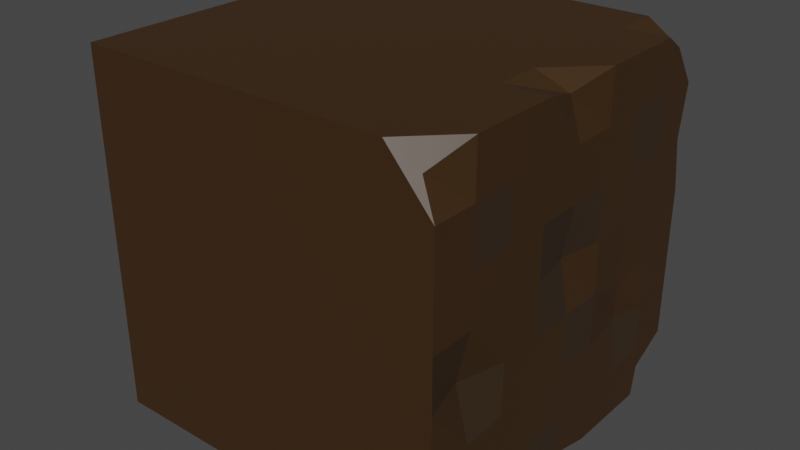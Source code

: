 # Source: DIRT.blend  (saved by Blender 3.6.13; exported with 4.5.12 LTS)
import bpy
from mathutils import Matrix  # noqa: F401  (used for matrix-valued properties, if any)

bpy.ops.wm.read_factory_settings(use_empty=True)
scene = bpy.context.scene
scene.name = 'Scene'

# ---- collections
col_collection = bpy.data.collections.new('Collection'); scene.collection.children.link(col_collection)

# ---- materials (node trees are filled in below, after node groups)
mat_material = bpy.data.materials.new('Material')
mat_material.alpha_threshold = 0.0
mat_material.use_transparent_shadow = False
mat_material.roughness = 0.5
mat_material.line_color = (0.0, 0.0, 0.0, 1.0)
mat_rock = bpy.data.materials.new('rock')
mat_rock.use_transparent_shadow = False

# ---- material node trees
mat_material.use_nodes = True; mat_material.node_tree.nodes.clear()
_N = mat_material.node_tree.nodes; _L = mat_material.node_tree.links
n0 = _N.new('ShaderNodeOutputMaterial'); n0.name = 'Material Output'; n0.location = (300, 300)
n1 = _N.new('ShaderNodeBsdfPrincipled'); n1.name = 'Principled BSDF'; n1.location = (10, 300)
n1.distribution = 'GGX'
n1.subsurface_method = 'RANDOM_WALK_SKIN'
n1.inputs[0].default_value = (0.04693, 0.0221, 0.006024, 1.0)
n1.inputs[3].default_value = 1.45
n1.inputs[27].default_value = (0.0, 0.0, 0.0, 1.0)
n1.inputs[28].default_value = 1.0
_L.new(n1.outputs[0], n0.inputs[0])
n0.is_active_output = True
mat_rock.use_nodes = True; mat_rock.node_tree.nodes.clear()
_N = mat_rock.node_tree.nodes; _L = mat_rock.node_tree.links
n0 = _N.new('ShaderNodeBsdfPrincipled'); n0.name = 'Principled BSDF'; n0.location = (10, 300)
n0.distribution = 'GGX'
n0.subsurface_method = 'RANDOM_WALK_SKIN'
n0.inputs[0].default_value = (0.03962, 0.02337, 0.0111, 1.0)
n0.inputs[3].default_value = 1.45
n0.inputs[27].default_value = (0.0, 0.0, 0.0, 1.0)
n0.inputs[28].default_value = 1.0
n1 = _N.new('ShaderNodeOutputMaterial'); n1.name = 'Material Output'; n1.location = (300, 300)
_L.new(n0.outputs[0], n1.inputs[0])
n1.is_active_output = True

# ---- world
world_world = bpy.data.worlds.new('World'); scene.world = world_world
world_world.use_nodes = True; world_world.node_tree.nodes.clear()
_N = world_world.node_tree.nodes; _L = world_world.node_tree.links
n0 = _N.new('ShaderNodeOutputWorld'); n0.name = 'World Output'; n0.location = (300, 300)
n1 = _N.new('ShaderNodeBackground'); n1.name = 'Background'; n1.location = (10, 300)
n1.inputs[0].default_value = (0.05088, 0.05088, 0.05088, 1.0)
_L.new(n1.outputs[0], n0.inputs[0])
n0.is_active_output = True
world_world.color = (0.05088, 0.05088, 0.05088)
world_world.use_sun_shadow = False
world_world.sun_shadow_jitter_overblur = 0.0

# ---- meshes
me_cube = bpy.data.meshes.new('Cube')
me_cube.from_pydata([(1.003, 0.8449, 0.9323), (1.0, 0.7795, -0.8311), (0.902, -0.9527, 0.8807), (0.8906, -0.9211, -0.9026), (-1.0, 1.0, 1.0), (-1.0, 1.0, -1.0), (-1.0, -1.0, 1.0), (-1.0, -1.0, -1.0), (1.0, 1.0, 0.7143), (1.0, 0.9522, 0.4286), (1.0, 1.0, 0.1429), (1.0, 1.0, -0.1429), (1.0, 1.0, -0.4286), (1.0, 1.0, -0.7143), (-1.0, -1.0, -0.7143), (-1.0, -1.0, -0.4286), (-1.0, -1.0, -0.1429), (-1.0, -1.0, 0.1429), (-1.0, -1.0, 0.4286), (-1.0, -1.0, 0.7143), (1.0, -1.0, 0.7143), (1.0, -1.0, 0.4286), (1.0, -1.0, 0.1429), (1.0, -1.0, -0.1429), (1.0, -1.0, -0.4286), (1.0, -1.0, -0.7143), (-1.0, 1.0, 0.7143), (-1.0, 1.0, 0.4286), (-1.0, 1.0, 0.1429), (-1.0, 1.0, -0.1429), (-1.0, 1.0, -0.4286), (-1.0, 1.0, -0.7143), (-1.0, 0.75, -1.0), (-1.0, 0.5, -1.0), (-1.0, 0.25, -1.0), (-1.0, 0.0, -1.0), (-1.0, -0.25, -1.0), (-1.0, -0.5, -1.0), (-1.0, -0.75, -1.0), (1.0, 0.75, 1.0), (1.0, 0.5, 1.0), (1.0, 0.25, 1.0), (0.9357, 0.0, 0.9268), (1.0, -0.25, 1.0), (1.0, -0.5, 1.0), (1.0, -0.75, 1.0), (-1.0, -0.75, 1.0), (-1.0, -0.5, 1.0), (-1.0, -0.25, 1.0), (-1.0, 0.0, 1.0), (-1.0, 0.25, 1.0), (-1.0, 0.5, 1.0), (-1.0, 0.75, 1.0), (1.0, -0.75, -1.0), (1.0, -0.5, -1.0), (1.0, -0.25, -1.0), (1.0, 0.0, -0.9412), (1.0, 0.25, -1.0), (1.0, 0.5, -1.0), (1.0, 0.75, -1.0), (1.0, 0.75, -0.7143), (1.0, 0.5, -0.7143), (1.0, 0.25, -0.7143), (1.0, 0.0, -0.7143), (1.0, -0.25, -0.7143), (1.0, -0.5, -0.7143), (1.0, -0.75, -0.7143), (1.0, 0.75, -0.4286), (0.9633, 0.5316, -0.4286), (1.0, 0.25, -0.4286), (1.0, 0.0, -0.4286), (1.0, -0.25, -0.4286), (1.0, -0.5, -0.4286), (1.0, -0.75, -0.4286), (1.0, 0.75, -0.1429), (0.9827, 0.5, -0.2177), (1.0, 0.25, -0.1429), (1.0, 0.0, -0.1429), (1.0, -0.25, -0.1429), (1.0, -0.5, -0.1429), (0.9298, -0.75, -0.1429), (1.0, 0.75, 0.1429), (1.0, 0.5, 0.1429), (1.0, 0.25, 0.1429), (0.9494, 0.0, 0.1429), (1.0, -0.25, 0.1429), (1.0, -0.5, 0.1429), (1.0, -0.75, 0.1429), (1.0, 0.75, 0.4286), (1.0, 0.5, 0.4286), (1.0, 0.25, 0.4286), (1.0, 0.0, 0.4286), (1.0, -0.25, 0.4286), (1.0, -0.5, 0.4286), (1.0, -0.75, 0.4286), (1.0, 0.75, 0.7143), (1.0, 0.5, 0.7143), (1.0, 0.25, 0.7143), (1.0, 0.0, 0.7143), (1.0, -0.25, 0.7143), (1.0, -0.5, 0.7143), (1.0, -0.75, 0.7143), (-1.0, -0.75, -0.7143), (-1.0, -0.5, -0.7143), (-1.0, -0.25, -0.7143), (-1.0, 0.0, -0.7143), (-1.0, 0.25, -0.7143), (-1.0, 0.5, -0.7143), (-1.0, 0.75, -0.7143), (-1.0, -0.75, -0.4286), (-1.0, -0.5, -0.4286), (-1.0, -0.25, -0.4286), (-1.0, 0.0, -0.4286), (-1.0, 0.25, -0.4286), (-1.0, 0.5, -0.4286), (-1.0, 0.75, -0.4286), (-1.0, -0.75, -0.1429), (-1.0, -0.5, -0.1429), (-1.0, -0.25, -0.1429), (-1.0, 0.0, -0.1429), (-1.0, 0.25, -0.1429), (-1.0, 0.5, -0.1429), (-1.0, 0.75, -0.1429), (-1.0, -0.75, 0.1429), (-1.0, -0.5, 0.1429), (-1.0, -0.25, 0.1429), (-1.0, 0.0, 0.1429), (-1.0, 0.25, 0.1429), (-1.0, 0.5, 0.1429), (-1.0, 0.75, 0.1429), (-1.0, -0.75, 0.4286), (-1.0, -0.5, 0.4286), (-1.0, -0.25, 0.4286), (-1.0, 0.0, 0.4286), (-1.0, 0.25, 0.4286), (-1.0, 0.5, 0.4286), (-1.0, 0.75, 0.4286), (-1.0, -0.75, 0.7143), (-1.0, -0.5, 0.7143), (-1.0, -0.25, 0.7143), (-1.0, 0.0, 0.7143), (-1.0, 0.25, 0.7143), (-1.0, 0.5, 0.7143), (-1.0, 0.75, 0.7143), (0.75, 1.0, -1.0), (0.5, 1.0, -1.0), (0.25, 1.0, -1.0), (0.0, 1.0, -1.0), (-0.25, 1.0, -1.0), (-0.5, 1.0, -1.0), (-0.75, 1.0, -1.0), (0.75, -1.0, 1.0), (0.5, -1.0, 1.0), (0.25, -1.0, 1.0), (0.0, -1.0, 1.0), (-0.25, -1.0, 1.0), (-0.5, -1.0, 1.0), (-0.75, -1.0, 1.0), (-0.75, -1.0, -1.0), (-0.5, -1.0, -1.0), (-0.25, -1.0, -1.0), (0.0, -1.0, -1.0), (0.25, -1.0, -1.0), (0.5, -1.0, -1.0), (0.75, -1.0, -1.0), (-0.75, 1.0, 1.0), (-0.5, 1.0, 1.0), (-0.25, 1.0, 1.0), (0.0, 1.0, 1.0), (0.25, 1.0, 1.0), (0.5, 1.0, 1.0), (0.75, 1.0, 1.0), (-0.75, 1.0, -0.7143), (-0.5, 1.0, -0.7143), (-0.25, 1.0, -0.7143), (0.0, 1.0, -0.7143), (0.25, 1.0, -0.7143), (0.5, 1.0, -0.7143), (0.75, 1.0, -0.7143), (-0.75, 1.0, -0.4286), (-0.5, 1.0, -0.4286), (-0.25, 1.0, -0.4286), (0.0, 1.0, -0.4286), (0.25, 1.0, -0.4286), (0.5, 1.0, -0.4286), (0.75, 1.0, -0.4286), (-0.75, 1.0, -0.1429), (-0.5, 1.0, -0.1429), (-0.25, 1.0, -0.1429), (0.0, 1.0, -0.1429), (0.25, 1.0, -0.1429), (0.5, 1.0, -0.1429), (0.75, 1.0, -0.1429), (-0.75, 1.0, 0.1429), (-0.5, 1.0, 0.1429), (-0.25, 1.0, 0.1429), (0.0, 1.0, 0.1429), (0.25, 1.0, 0.1429), (0.5, 1.0, 0.1429), (0.75, 1.0, 0.1429), (-0.75, 1.0, 0.4286), (-0.5, 1.0, 0.4286), (-0.25, 1.0, 0.4286), (0.0, 1.0, 0.4286), (0.25, 1.0, 0.4286), (0.5, 1.0, 0.4286), (0.75, 1.0, 0.4286), (-0.75, 1.0, 0.7143), (-0.5, 1.0, 0.7143), (-0.25, 1.0, 0.7143), (0.0, 1.0, 0.7143), (0.25, 1.0, 0.7143), (0.5, 1.0, 0.7143), (0.75, 1.0, 0.7143), (0.75, -1.0, -0.7143), (0.5, -1.0, -0.7143), (0.25, -1.0, -0.7143), (0.0, -1.0, -0.7143), (-0.25, -1.0, -0.7143), (-0.5, -1.0, -0.7143), (-0.75, -1.0, -0.7143), (0.75, -1.0, -0.4286), (0.5, -1.0, -0.4286), (0.25, -1.0, -0.4286), (0.0, -1.0, -0.4286), (-0.25, -1.0, -0.4286), (-0.5, -1.0, -0.4286), (-0.75, -1.0, -0.4286), (0.75, -1.0, -0.1429), (0.5, -1.0, -0.1429), (0.25, -1.0, -0.1429), (0.0, -1.0, -0.1429), (-0.25, -1.0, -0.1429), (-0.5, -1.0, -0.1429), (-0.75, -1.0, -0.1429), (0.75, -1.0, 0.1429), (0.5, -1.0, 0.1429), (0.25, -1.0, 0.1429), (0.0, -1.0, 0.1429), (-0.25, -1.0, 0.1429), (-0.5, -1.0, 0.1429), (-0.75, -1.0, 0.1429), (0.75, -1.0, 0.4286), (0.5, -1.0, 0.4286), (0.25, -1.0, 0.4286), (0.0, -1.0, 0.4286), (-0.25, -1.0, 0.4286), (-0.5, -1.0, 0.4286), (-0.75, -1.0, 0.4286), (0.75, -1.0, 0.7143), (0.5, -1.0, 0.7143), (0.25, -1.0, 0.7143), (0.0, -1.0, 0.7143), (-0.25, -1.0, 0.7143), (-0.5, -1.0, 0.7143), (-0.75, -1.0, 0.7143), (0.75, 0.75, -1.0), (0.5, 0.75, -1.0), (0.25, 0.75, -1.0), (0.0, 0.75, -1.0), (-0.25, 0.75, -1.0), (-0.5, 0.75, -1.0), (-0.75, 0.75, -1.0), (0.75, 0.5, -1.0), (0.5, 0.5, -1.0), (0.25, 0.5, -1.0), (0.0, 0.5, -1.0), (-0.25, 0.5, -1.0), (-0.5, 0.5, -1.0), (-0.75, 0.5, -1.0), (0.75, 0.25, -1.0), (0.5, 0.25, -1.0), (0.25, 0.25, -1.0), (0.0, 0.25, -1.0), (-0.25, 0.25, -1.0), (-0.5, 0.25, -1.0), (-0.75, 0.25, -1.0), (0.75, 0.0, -1.0), (0.5, 0.0, -1.0), (0.25, 0.0, -1.0), (0.0, 0.0, -1.0), (-0.25, 0.0, -1.0), (-0.5, 0.0, -1.0), (-0.75, 0.0, -1.0), (0.75, -0.25, -1.0), (0.5, -0.25, -1.0), (0.25, -0.25, -1.0), (0.0, -0.25, -1.0), (-0.25, -0.25, -1.0), (-0.5, -0.25, -1.0), (-0.75, -0.25, -1.0), (0.75, -0.5, -1.0), (0.5, -0.5, -1.0), (0.25, -0.5, -1.0), (0.0, -0.5, -1.0), (-0.25, -0.5, -1.0), (-0.5, -0.5, -1.0), (-0.75, -0.5, -1.0), (0.75, -0.75, -1.0), (0.5, -0.75, -1.0), (0.25, -0.75, -1.0), (0.0, -0.75, -1.0), (-0.25, -0.75, -1.0), (-0.5, -0.75, -1.0), (-0.75, -0.75, -1.0), (-0.75, 0.75, 1.0), (-0.5, 0.75, 1.0), (-0.25, 0.75, 1.0), (0.0, 0.75, 1.0), (0.25, 0.75, 1.0), (0.5, 0.75, 1.0), (0.75, 0.75, 1.0), (-0.75, 0.5, 1.0), (-0.5, 0.5, 1.0), (-0.25, 0.5, 1.0), (0.0, 0.5, 1.0), (0.25, 0.5, 1.0), (0.5, 0.5, 1.0), (0.75, 0.5, 1.0), (-0.75, 0.25, 1.0), (-0.5, 0.25, 1.0), (-0.25, 0.25, 1.0), (0.0, 0.25, 1.0), (0.25, 0.25, 1.0), (0.5, 0.25, 1.0), (0.75, 0.25, 1.0), (-0.75, 0.0, 1.0), (-0.5, 0.0, 1.0), (-0.25, 0.0, 1.0), (0.0, 0.0, 1.0), (0.25, 0.0, 1.0), (0.5, 0.0, 1.0), (0.75, 0.0, 1.0), (-0.75, -0.25, 1.0), (-0.5, -0.25, 1.0), (-0.25, -0.25, 1.0), (0.0, -0.25, 1.0), (0.25, -0.25, 1.0), (0.5, -0.25, 1.0), (0.75, -0.25, 1.0), (-0.75, -0.5, 1.0), (-0.5, -0.5, 1.0), (-0.25, -0.5, 1.0), (0.0, -0.5, 1.0), (0.25, -0.5, 1.0), (0.5, -0.5, 1.0), (0.75, -0.5, 1.0), (-0.75, -0.75, 1.0), (-0.5, -0.75, 1.0), (-0.25, -0.75, 1.0), (0.0, -0.75, 1.0), (0.25, -0.75, 1.0), (0.5, -0.75, 1.0), (0.75, -0.75, 1.0)], [], [(347, 46, 6, 157), (255, 157, 6, 19), (143, 52, 4, 26), (298, 53, 3, 164), (101, 45, 2, 20), (213, 171, 0, 8), (144, 178, 13, 1), (178, 185, 12, 13), (185, 192, 11, 12), (192, 199, 10, 11), (199, 206, 9, 10), (206, 213, 8, 9), (53, 66, 25, 3), (66, 73, 24, 25), (73, 80, 23, 24), (80, 87, 22, 23), (87, 94, 21, 22), (94, 101, 20, 21), (32, 108, 31, 5), (108, 115, 30, 31), (115, 122, 29, 30), (122, 129, 28, 29), (129, 136, 27, 28), (136, 143, 26, 27), (158, 220, 14, 7), (220, 227, 15, 14), (227, 234, 16, 15), (234, 241, 17, 16), (241, 248, 18, 17), (248, 255, 19, 18), (18, 19, 137, 130), (130, 137, 138, 131), (131, 138, 139, 132), (132, 139, 140, 133), (133, 140, 141, 134), (134, 141, 142, 135), (135, 142, 143, 136), (17, 18, 130, 123), (123, 130, 131, 124), (124, 131, 132, 125), (125, 132, 133, 126), (126, 133, 134, 127), (127, 134, 135, 128), (128, 135, 136, 129), (16, 17, 123, 116), (116, 123, 124, 117), (117, 124, 125, 118), (118, 125, 126, 119), (119, 126, 127, 120), (120, 127, 128, 121), (121, 128, 129, 122), (15, 16, 116, 109), (109, 116, 117, 110), (110, 117, 118, 111), (111, 118, 119, 112), (112, 119, 120, 113), (113, 120, 121, 114), (114, 121, 122, 115), (14, 15, 109, 102), (102, 109, 110, 103), (103, 110, 111, 104), (104, 111, 112, 105), (105, 112, 113, 106), (106, 113, 114, 107), (107, 114, 115, 108), (7, 14, 102, 38), (38, 102, 103, 37), (37, 103, 104, 36), (36, 104, 105, 35), (35, 105, 106, 34), (34, 106, 107, 33), (33, 107, 108, 32), (9, 8, 95, 88), (88, 95, 96, 89), (89, 96, 97, 90), (90, 97, 98, 91), (91, 98, 99, 92), (92, 99, 100, 93), (93, 100, 101, 94), (10, 9, 88, 81), (81, 88, 89, 82), (82, 89, 90, 83), (83, 90, 91, 84), (84, 91, 92, 85), (85, 92, 93, 86), (86, 93, 94, 87), (11, 10, 81, 74), (74, 81, 82, 75), (75, 82, 83, 76), (76, 83, 84, 77), (77, 84, 85, 78), (78, 85, 86, 79), (79, 86, 87, 80), (12, 11, 74, 67), (67, 74, 75, 68), (68, 75, 76, 69), (69, 76, 77, 70), (70, 77, 78, 71), (71, 78, 79, 72), (72, 79, 80, 73), (13, 12, 67, 60), (60, 67, 68, 61), (61, 68, 69, 62), (62, 69, 70, 63), (63, 70, 71, 64), (64, 71, 72, 65), (65, 72, 73, 66), (1, 13, 60, 59), (59, 60, 61, 58), (58, 61, 62, 57), (57, 62, 63, 56), (56, 63, 64, 55), (55, 64, 65, 54), (54, 65, 66, 53), (8, 0, 39, 95), (95, 39, 40, 96), (96, 40, 41, 97), (97, 41, 42, 98), (98, 42, 43, 99), (99, 43, 44, 100), (100, 44, 45, 101), (144, 1, 59, 256), (256, 59, 58, 263), (263, 58, 57, 270), (270, 57, 56, 277), (277, 56, 55, 284), (284, 55, 54, 291), (291, 54, 53, 298), (19, 6, 46, 137), (137, 46, 47, 138), (138, 47, 48, 139), (139, 48, 49, 140), (140, 49, 50, 141), (141, 50, 51, 142), (142, 51, 52, 143), (165, 4, 52, 305), (305, 52, 51, 312), (312, 51, 50, 319), (319, 50, 49, 326), (326, 49, 48, 333), (333, 48, 47, 340), (340, 47, 46, 347), (44, 346, 353, 45), (346, 345, 352, 353), (345, 344, 351, 352), (344, 343, 350, 351), (343, 342, 349, 350), (342, 341, 348, 349), (341, 340, 347, 348), (43, 339, 346, 44), (339, 338, 345, 346), (338, 337, 344, 345), (337, 336, 343, 344), (336, 335, 342, 343), (335, 334, 341, 342), (334, 333, 340, 341), (42, 332, 339, 43), (332, 331, 338, 339), (331, 330, 337, 338), (330, 329, 336, 337), (329, 328, 335, 336), (328, 327, 334, 335), (327, 326, 333, 334), (41, 325, 332, 42), (325, 324, 331, 332), (324, 323, 330, 331), (323, 322, 329, 330), (322, 321, 328, 329), (321, 320, 327, 328), (320, 319, 326, 327), (40, 318, 325, 41), (318, 317, 324, 325), (317, 316, 323, 324), (316, 315, 322, 323), (315, 314, 321, 322), (314, 313, 320, 321), (313, 312, 319, 320), (39, 311, 318, 40), (311, 310, 317, 318), (310, 309, 316, 317), (309, 308, 315, 316), (308, 307, 314, 315), (307, 306, 313, 314), (306, 305, 312, 313), (0, 171, 311, 39), (171, 170, 310, 311), (170, 169, 309, 310), (169, 168, 308, 309), (168, 167, 307, 308), (167, 166, 306, 307), (166, 165, 305, 306), (37, 297, 304, 38), (297, 296, 303, 304), (296, 295, 302, 303), (295, 294, 301, 302), (294, 293, 300, 301), (293, 292, 299, 300), (292, 291, 298, 299), (36, 290, 297, 37), (290, 289, 296, 297), (289, 288, 295, 296), (288, 287, 294, 295), (287, 286, 293, 294), (286, 285, 292, 293), (285, 284, 291, 292), (35, 283, 290, 36), (283, 282, 289, 290), (282, 281, 288, 289), (281, 280, 287, 288), (280, 279, 286, 287), (279, 278, 285, 286), (278, 277, 284, 285), (34, 276, 283, 35), (276, 275, 282, 283), (275, 274, 281, 282), (274, 273, 280, 281), (273, 272, 279, 280), (272, 271, 278, 279), (271, 270, 277, 278), (33, 269, 276, 34), (269, 268, 275, 276), (268, 267, 274, 275), (267, 266, 273, 274), (266, 265, 272, 273), (265, 264, 271, 272), (264, 263, 270, 271), (32, 262, 269, 33), (262, 261, 268, 269), (261, 260, 267, 268), (260, 259, 266, 267), (259, 258, 265, 266), (258, 257, 264, 265), (257, 256, 263, 264), (5, 150, 262, 32), (150, 149, 261, 262), (149, 148, 260, 261), (148, 147, 259, 260), (147, 146, 258, 259), (146, 145, 257, 258), (145, 144, 256, 257), (21, 20, 249, 242), (242, 249, 250, 243), (243, 250, 251, 244), (244, 251, 252, 245), (245, 252, 253, 246), (246, 253, 254, 247), (247, 254, 255, 248), (22, 21, 242, 235), (235, 242, 243, 236), (236, 243, 244, 237), (237, 244, 245, 238), (238, 245, 246, 239), (239, 246, 247, 240), (240, 247, 248, 241), (23, 22, 235, 228), (228, 235, 236, 229), (229, 236, 237, 230), (230, 237, 238, 231), (231, 238, 239, 232), (232, 239, 240, 233), (233, 240, 241, 234), (24, 23, 228, 221), (221, 228, 229, 222), (222, 229, 230, 223), (223, 230, 231, 224), (224, 231, 232, 225), (225, 232, 233, 226), (226, 233, 234, 227), (25, 24, 221, 214), (214, 221, 222, 215), (215, 222, 223, 216), (216, 223, 224, 217), (217, 224, 225, 218), (218, 225, 226, 219), (219, 226, 227, 220), (3, 25, 214, 164), (164, 214, 215, 163), (163, 215, 216, 162), (162, 216, 217, 161), (161, 217, 218, 160), (160, 218, 219, 159), (159, 219, 220, 158), (27, 26, 207, 200), (200, 207, 208, 201), (201, 208, 209, 202), (202, 209, 210, 203), (203, 210, 211, 204), (204, 211, 212, 205), (205, 212, 213, 206), (28, 27, 200, 193), (193, 200, 201, 194), (194, 201, 202, 195), (195, 202, 203, 196), (196, 203, 204, 197), (197, 204, 205, 198), (198, 205, 206, 199), (29, 28, 193, 186), (186, 193, 194, 187), (187, 194, 195, 188), (188, 195, 196, 189), (189, 196, 197, 190), (190, 197, 198, 191), (191, 198, 199, 192), (30, 29, 186, 179), (179, 186, 187, 180), (180, 187, 188, 181), (181, 188, 189, 182), (182, 189, 190, 183), (183, 190, 191, 184), (184, 191, 192, 185), (31, 30, 179, 172), (172, 179, 180, 173), (173, 180, 181, 174), (174, 181, 182, 175), (175, 182, 183, 176), (176, 183, 184, 177), (177, 184, 185, 178), (5, 31, 172, 150), (150, 172, 173, 149), (149, 173, 174, 148), (148, 174, 175, 147), (147, 175, 176, 146), (146, 176, 177, 145), (145, 177, 178, 144), (26, 4, 165, 207), (207, 165, 166, 208), (208, 166, 167, 209), (209, 167, 168, 210), (210, 168, 169, 211), (211, 169, 170, 212), (212, 170, 171, 213), (38, 304, 158, 7), (304, 303, 159, 158), (303, 302, 160, 159), (302, 301, 161, 160), (301, 300, 162, 161), (300, 299, 163, 162), (299, 298, 164, 163), (20, 2, 151, 249), (249, 151, 152, 250), (250, 152, 153, 251), (251, 153, 154, 252), (252, 154, 155, 253), (253, 155, 156, 254), (254, 156, 157, 255), (45, 353, 151, 2), (353, 352, 152, 151), (352, 351, 153, 152), (351, 350, 154, 153), (350, 349, 155, 154), (349, 348, 156, 155), (348, 347, 157, 156)])
me_cube.polygons.foreach_set('material_index', [0, 0, 0, 0, 0, 0, 0, 0, 0, 0, 0, 0, 0, 0, 0, 0, 0, 0, 0, 0, 0, 0, 0, 0, 0, 0, 0, 0, 0, 0, 0, 0, 0, 0, 0, 0, 0, 0, 0, 0, 0, 0, 0, 0, 0, 0, 0, 0, 0, 0, 0, 0, 0, 0, 0, 0, 0, 0, 0, 0, 0, 0, 0, 0, 0, 0, 0, 0, 0, 0, 0, 0, 0, 1, 0, 0, 0, 0, 1, 0, 0, 0, 1, 1, 0, 0, 0, 0, 0, 0, 1, 0, 0, 0, 0, 0, 1, 0, 0, 1, 0, 1, 0, 0, 0, 0, 0, 0, 0, 0, 0, 1, 0, 0, 0, 0, 0, 0, 0, 0, 0, 0, 0, 0, 0, 0, 0, 0, 0, 0, 0, 0, 0, 0, 0, 0, 0, 0, 0, 0, 0, 0, 0, 0, 0, 0, 0, 0, 0, 0, 0, 0, 0, 0, 0, 0, 0, 0, 0, 0, 0, 0, 0, 0, 0, 0, 0, 0, 0, 0, 0, 0, 0, 0, 0, 0, 0, 0, 0, 0, 0, 0, 0, 0, 0, 0, 0, 0, 0, 0, 0, 0, 0, 0, 0, 0, 0, 0, 0, 0, 0, 0, 0, 0, 0, 0, 0, 0, 0, 0, 0, 0, 0, 0, 0, 0, 0, 0, 0, 0, 0, 0, 0, 0, 0, 0, 0, 0, 0, 0, 0, 0, 0, 0, 0, 0, 0, 0, 0, 0, 0, 0, 0, 0, 0, 0, 0, 0, 0, 0, 0, 0, 0, 0, 0, 0, 0, 0, 0, 0, 0, 0, 0, 0, 0, 0, 0, 0, 0, 0, 0, 0, 0, 0, 0, 0, 0, 0, 0, 0, 0, 0, 0, 0, 0, 0, 0, 0, 0, 0, 0, 0, 0, 0, 0, 0, 0, 0, 0, 0, 0, 0, 0, 0, 0, 0, 0, 0, 0, 0, 0, 0, 0, 0, 0, 0, 0, 0, 0, 0, 0, 0, 0, 0, 0, 0, 0, 0, 0, 0, 0, 0, 0, 0, 0, 0, 0, 0, 0, 0, 0, 0, 0, 0, 0, 0, 0, 0, 0, 0, 0, 0])
_uv = me_cube.uv_layers.new(name='UVMap')
_uv.uv.foreach_set('vector', [0.8438, 0.7188, 0.875, 0.7188, 0.875, 0.75, 0.8438, 0.75, 0.5893, 0.9688, 0.625, 0.9688, 0.625, 1.0, 0.5893, 1.0, 0.5893, 0.2188, 0.625, 0.2188, 0.625, 0.25, 0.5893, 0.25, 0.3438, 0.7188, 0.375, 0.7188, 0.375, 0.75, 0.3438, 0.75, 0.5893, 0.7188, 0.625, 0.7188, 0.625, 0.75, 0.5893, 0.75, 0.5893, 0.4688, 0.625, 0.4688, 0.625, 0.5, 0.5893, 0.5, 0.375, 0.4688, 0.4107, 0.4688, 0.4107, 0.5, 0.375, 0.5, 0.4107, 0.4688, 0.4464, 0.4688, 0.4464, 0.5, 0.4107, 0.5, 0.4464, 0.4688, 0.4821, 0.4688, 0.4821, 0.5, 0.4464, 0.5, 0.4821, 0.4688, 0.5179, 0.4688, 0.5179, 0.5, 0.4821, 0.5, 0.5179, 0.4688, 0.5536, 0.4688, 0.5536, 0.5, 0.5179, 0.5, 0.5536, 0.4688, 0.5893, 0.4688, 0.5893, 0.5, 0.5536, 0.5, 0.375, 0.7188, 0.4107, 0.7188, 0.4107, 0.75, 0.375, 0.75, 0.4107, 0.7188, 0.4464, 0.7188, 0.4464, 0.75, 0.4107, 0.75, 0.4464, 0.7188, 0.4821, 0.7188, 0.4821, 0.75, 0.4464, 0.75, 0.4821, 0.7188, 0.5179, 0.7188, 0.5179, 0.75, 0.4821, 0.75, 0.5179, 0.7188, 0.5536, 0.7188, 0.5536, 0.75, 0.5179, 0.75, 0.5536, 0.7188, 0.5893, 0.7188, 0.5893, 0.75, 0.5536, 0.75, 0.375, 0.2188, 0.4107, 0.2188, 0.4107, 0.25, 0.375, 0.25, 0.4107, 0.2188, 0.4464, 0.2188, 0.4464, 0.25, 0.4107, 0.25, 0.4464, 0.2188, 0.4821, 0.2188, 0.4821, 0.25, 0.4464, 0.25, 0.4821, 0.2188, 0.5179, 0.2188, 0.5179, 0.25, 0.4821, 0.25, 0.5179, 0.2188, 0.5536, 0.2188, 0.5536, 0.25, 0.5179, 0.25, 0.5536, 0.2188, 0.5893, 0.2188, 0.5893, 0.25, 0.5536, 0.25, 0.375, 0.9688, 0.4107, 0.9688, 0.4107, 1.0, 0.375, 1.0, 0.4107, 0.9688, 0.4464, 0.9688, 0.4464, 1.0, 0.4107, 1.0, 0.4464, 0.9688, 0.4821, 0.9688, 0.4821, 1.0, 0.4464, 1.0, 0.4821, 0.9688, 0.5179, 0.9688, 0.5179, 1.0, 0.4821, 1.0, 0.5179, 0.9688, 0.5536, 0.9688, 0.5536, 1.0, 0.5179, 1.0, 0.5536, 0.9688, 0.5893, 0.9688, 0.5893, 1.0, 0.5536, 1.0, 0.5536, 0.0, 0.5893, 0.0, 0.5893, 0.03125, 0.5536, 0.03125, 0.5536, 0.03125, 0.5893, 0.03125, 0.5893, 0.0625, 0.5536, 0.0625, 0.5536, 0.0625, 0.5893, 0.0625, 0.5893, 0.09375, 0.5536, 0.09375, 0.5536, 0.09375, 0.5893, 0.09375, 0.5893, 0.125, 0.5536, 0.125, 0.5536, 0.125, 0.5893, 0.125, 0.5893, 0.1562, 0.5536, 0.1562, 0.5536, 0.1562, 0.5893, 0.1562, 0.5893, 0.1875, 0.5536, 0.1875, 0.5536, 0.1875, 0.5893, 0.1875, 0.5893, 0.2188, 0.5536, 0.2188, 0.5179, 0.0, 0.5536, 0.0, 0.5536, 0.03125, 0.5179, 0.03125, 0.5179, 0.03125, 0.5536, 0.03125, 0.5536, 0.0625, 0.5179, 0.0625, 0.5179, 0.0625, 0.5536, 0.0625, 0.5536, 0.09375, 0.5179, 0.09375, 0.5179, 0.09375, 0.5536, 0.09375, 0.5536, 0.125, 0.5179, 0.125, 0.5179, 0.125, 0.5536, 0.125, 0.5536, 0.1562, 0.5179, 0.1562, 0.5179, 0.1562, 0.5536, 0.1562, 0.5536, 0.1875, 0.5179, 0.1875, 0.5179, 0.1875, 0.5536, 0.1875, 0.5536, 0.2188, 0.5179, 0.2188, 0.4821, 0.0, 0.5179, 0.0, 0.5179, 0.03125, 0.4821, 0.03125, 0.4821, 0.03125, 0.5179, 0.03125, 0.5179, 0.0625, 0.4821, 0.0625, 0.4821, 0.0625, 0.5179, 0.0625, 0.5179, 0.09375, 0.4821, 0.09375, 0.4821, 0.09375, 0.5179, 0.09375, 0.5179, 0.125, 0.4821, 0.125, 0.4821, 0.125, 0.5179, 0.125, 0.5179, 0.1562, 0.4821, 0.1562, 0.4821, 0.1562, 0.5179, 0.1562, 0.5179, 0.1875, 0.4821, 0.1875, 0.4821, 0.1875, 0.5179, 0.1875, 0.5179, 0.2188, 0.4821, 0.2188, 0.4464, 0.0, 0.4821, 0.0, 0.4821, 0.03125, 0.4464, 0.03125, 0.4464, 0.03125, 0.4821, 0.03125, 0.4821, 0.0625, 0.4464, 0.0625, 0.4464, 0.0625, 0.4821, 0.0625, 0.4821, 0.09375, 0.4464, 0.09375, 0.4464, 0.09375, 0.4821, 0.09375, 0.4821, 0.125, 0.4464, 0.125, 0.4464, 0.125, 0.4821, 0.125, 0.4821, 0.1562, 0.4464, 0.1562, 0.4464, 0.1562, 0.4821, 0.1562, 0.4821, 0.1875, 0.4464, 0.1875, 0.4464, 0.1875, 0.4821, 0.1875, 0.4821, 0.2188, 0.4464, 0.2188, 0.4107, 0.0, 0.4464, 0.0, 0.4464, 0.03125, 0.4107, 0.03125, 0.4107, 0.03125, 0.4464, 0.03125, 0.4464, 0.0625, 0.4107, 0.0625, 0.4107, 0.0625, 0.4464, 0.0625, 0.4464, 0.09375, 0.4107, 0.09375, 0.4107, 0.09375, 0.4464, 0.09375, 0.4464, 0.125, 0.4107, 0.125, 0.4107, 0.125, 0.4464, 0.125, 0.4464, 0.1562, 0.4107, 0.1562, 0.4107, 0.1562, 0.4464, 0.1562, 0.4464, 0.1875, 0.4107, 0.1875, 0.4107, 0.1875, 0.4464, 0.1875, 0.4464, 0.2188, 0.4107, 0.2188, 0.375, 0.0, 0.4107, 0.0, 0.4107, 0.03125, 0.375, 0.03125, 0.375, 0.03125, 0.4107, 0.03125, 0.4107, 0.0625, 0.375, 0.0625, 0.375, 0.0625, 0.4107, 0.0625, 0.4107, 0.09375, 0.375, 0.09375, 0.375, 0.09375, 0.4107, 0.09375, 0.4107, 0.125, 0.375, 0.125, 0.375, 0.125, 0.4107, 0.125, 0.4107, 0.1562, 0.375, 0.1562, 0.375, 0.1562, 0.4107, 0.1562, 0.4107, 0.1875, 0.375, 0.1875, 0.375, 0.1875, 0.4107, 0.1875, 0.4107, 0.2188, 0.375, 0.2188, 0.5536, 0.5, 0.5893, 0.5, 0.5893, 0.5312, 0.5536, 0.5312, 0.5536, 0.5312, 0.5893, 0.5312, 0.5893, 0.5625, 0.5536, 0.5625, 0.5536, 0.5625, 0.5893, 0.5625, 0.5893, 0.5938, 0.5536, 0.5938, 0.5536, 0.5938, 0.5893, 0.5938, 0.5893, 0.625, 0.5536, 0.625, 0.5536, 0.625, 0.5893, 0.625, 0.5893, 0.6562, 0.5536, 0.6562, 0.5536, 0.6562, 0.5893, 0.6562, 0.5893, 0.6875, 0.5536, 0.6875, 0.5536, 0.6875, 0.5893, 0.6875, 0.5893, 0.7188, 0.5536, 0.7188, 0.5179, 0.5, 0.5536, 0.5, 0.5536, 0.5312, 0.5179, 0.5312, 0.5179, 0.5312, 0.5536, 0.5312, 0.5536, 0.5625, 0.5179, 0.5625, 0.5179, 0.5625, 0.5536, 0.5625, 0.5536, 0.5938, 0.5179, 0.5938, 0.5179, 0.5938, 0.5536, 0.5938, 0.5536, 0.625, 0.5179, 0.625, 0.5179, 0.625, 0.5536, 0.625, 0.5536, 0.6562, 0.5179, 0.6562, 0.5179, 0.6562, 0.5536, 0.6562, 0.5536, 0.6875, 0.5179, 0.6875, 0.5179, 0.6875, 0.5536, 0.6875, 0.5536, 0.7188, 0.5179, 0.7188, 0.4821, 0.5, 0.5179, 0.5, 0.5179, 0.5312, 0.4821, 0.5312, 0.4821, 0.5312, 0.5179, 0.5312, 0.5179, 0.5625, 0.4821, 0.5625, 0.4821, 0.5625, 0.5179, 0.5625, 0.5179, 0.5938, 0.4821, 0.5938, 0.4821, 0.5938, 0.5179, 0.5938, 0.5179, 0.625, 0.4821, 0.625, 0.4821, 0.625, 0.5179, 0.625, 0.5179, 0.6562, 0.4821, 0.6562, 0.4821, 0.6562, 0.5179, 0.6562, 0.5179, 0.6875, 0.4821, 0.6875, 0.4821, 0.6875, 0.5179, 0.6875, 0.5179, 0.7188, 0.4821, 0.7188, 0.4464, 0.5, 0.4821, 0.5, 0.4821, 0.5312, 0.4464, 0.5312, 0.4464, 0.5312, 0.4821, 0.5312, 0.4821, 0.5625, 0.4464, 0.5625, 0.4464, 0.5625, 0.4821, 0.5625, 0.4821, 0.5938, 0.4464, 0.5938, 0.4464, 0.5938, 0.4821, 0.5938, 0.4821, 0.625, 0.4464, 0.625, 0.4464, 0.625, 0.4821, 0.625, 0.4821, 0.6562, 0.4464, 0.6562, 0.4464, 0.6562, 0.4821, 0.6562, 0.4821, 0.6875, 0.4464, 0.6875, 0.4464, 0.6875, 0.4821, 0.6875, 0.4821, 0.7188, 0.4464, 0.7188, 0.4107, 0.5, 0.4464, 0.5, 0.4464, 0.5312, 0.4107, 0.5312, 0.4107, 0.5312, 0.4464, 0.5312, 0.4464, 0.5625, 0.4107, 0.5625, 0.4107, 0.5625, 0.4464, 0.5625, 0.4464, 0.5938, 0.4107, 0.5938, 0.4107, 0.5938, 0.4464, 0.5938, 0.4464, 0.625, 0.4107, 0.625, 0.4107, 0.625, 0.4464, 0.625, 0.4464, 0.6562, 0.4107, 0.6562, 0.4107, 0.6562, 0.4464, 0.6562, 0.4464, 0.6875, 0.4107, 0.6875, 0.4107, 0.6875, 0.4464, 0.6875, 0.4464, 0.7188, 0.4107, 0.7188, 0.375, 0.5, 0.4107, 0.5, 0.4107, 0.5312, 0.375, 0.5312, 0.375, 0.5312, 0.4107, 0.5312, 0.4107, 0.5625, 0.375, 0.5625, 0.375, 0.5625, 0.4107, 0.5625, 0.4107, 0.5938, 0.375, 0.5938, 0.375, 0.5938, 0.4107, 0.5938, 0.4107, 0.625, 0.375, 0.625, 0.375, 0.625, 0.4107, 0.625, 0.4107, 0.6562, 0.375, 0.6562, 0.375, 0.6562, 0.4107, 0.6562, 0.4107, 0.6875, 0.375, 0.6875, 0.375, 0.6875, 0.4107, 0.6875, 0.4107, 0.7188, 0.375, 0.7188, 0.5893, 0.5, 0.625, 0.5, 0.625, 0.5312, 0.5893, 0.5312, 0.5893, 0.5312, 0.625, 0.5312, 0.625, 0.5625, 0.5893, 0.5625, 0.5893, 0.5625, 0.625, 0.5625, 0.625, 0.5938, 0.5893, 0.5938, 0.5893, 0.5938, 0.625, 0.5938, 0.625, 0.625, 0.5893, 0.625, 0.5893, 0.625, 0.625, 0.625, 0.625, 0.6562, 0.5893, 0.6562, 0.5893, 0.6562, 0.625, 0.6562, 0.625, 0.6875, 0.5893, 0.6875, 0.5893, 0.6875, 0.625, 0.6875, 0.625, 0.7188, 0.5893, 0.7188, 0.3438, 0.5, 0.375, 0.5, 0.375, 0.5312, 0.3438, 0.5312, 0.3438, 0.5312, 0.375, 0.5312, 0.375, 0.5625, 0.3438, 0.5625, 0.3438, 0.5625, 0.375, 0.5625, 0.375, 0.5938, 0.3438, 0.5938, 0.3438, 0.5938, 0.375, 0.5938, 0.375, 0.625, 0.3438, 0.625, 0.3438, 0.625, 0.375, 0.625, 0.375, 0.6562, 0.3438, 0.6562, 0.3438, 0.6562, 0.375, 0.6562, 0.375, 0.6875, 0.3438, 0.6875, 0.3438, 0.6875, 0.375, 0.6875, 0.375, 0.7188, 0.3438, 0.7188, 0.5893, 0.0, 0.625, 0.0, 0.625, 0.03125, 0.5893, 0.03125, 0.5893, 0.03125, 0.625, 0.03125, 0.625, 0.0625, 0.5893, 0.0625, 0.5893, 0.0625, 0.625, 0.0625, 0.625, 0.09375, 0.5893, 0.09375, 0.5893, 0.09375, 0.625, 0.09375, 0.625, 0.125, 0.5893, 0.125, 0.5893, 0.125, 0.625, 0.125, 0.625, 0.1562, 0.5893, 0.1562, 0.5893, 0.1562, 0.625, 0.1562, 0.625, 0.1875, 0.5893, 0.1875, 0.5893, 0.1875, 0.625, 0.1875, 0.625, 0.2188, 0.5893, 0.2188, 0.8438, 0.5, 0.875, 0.5, 0.875, 0.5312, 0.8438, 0.5312, 0.8438, 0.5312, 0.875, 0.5312, 0.875, 0.5625, 0.8438, 0.5625, 0.8438, 0.5625, 0.875, 0.5625, 0.875, 0.5938, 0.8438, 0.5938, 0.8438, 0.5938, 0.875, 0.5938, 0.875, 0.625, 0.8438, 0.625, 0.8438, 0.625, 0.875, 0.625, 0.875, 0.6562, 0.8438, 0.6562, 0.8438, 0.6562, 0.875, 0.6562, 0.875, 0.6875, 0.8438, 0.6875, 0.8438, 0.6875, 0.875, 0.6875, 0.875, 0.7188, 0.8438, 0.7188, 0.625, 0.6875, 0.6562, 0.6875, 0.6562, 0.7188, 0.625, 0.7188, 0.6562, 0.6875, 0.6875, 0.6875, 0.6875, 0.7188, 0.6562, 0.7188, 0.6875, 0.6875, 0.7188, 0.6875, 0.7188, 0.7188, 0.6875, 0.7188, 0.7188, 0.6875, 0.75, 0.6875, 0.75, 0.7188, 0.7188, 0.7188, 0.75, 0.6875, 0.7812, 0.6875, 0.7812, 0.7188, 0.75, 0.7188, 0.7812, 0.6875, 0.8125, 0.6875, 0.8125, 0.7188, 0.7812, 0.7188, 0.8125, 0.6875, 0.8438, 0.6875, 0.8438, 0.7188, 0.8125, 0.7188, 0.625, 0.6562, 0.6562, 0.6562, 0.6562, 0.6875, 0.625, 0.6875, 0.6562, 0.6562, 0.6875, 0.6562, 0.6875, 0.6875, 0.6562, 0.6875, 0.6875, 0.6562, 0.7188, 0.6563, 0.7188, 0.6875, 0.6875, 0.6875, 0.7188, 0.6563, 0.75, 0.6563, 0.75, 0.6875, 0.7188, 0.6875, 0.75, 0.6563, 0.7812, 0.6562, 0.7812, 0.6875, 0.75, 0.6875, 0.7812, 0.6562, 0.8125, 0.6562, 0.8125, 0.6875, 0.7812, 0.6875, 0.8125, 0.6562, 0.8438, 0.6562, 0.8438, 0.6875, 0.8125, 0.6875, 0.625, 0.625, 0.6562, 0.625, 0.6562, 0.6562, 0.625, 0.6562, 0.6562, 0.625, 0.6875, 0.625, 0.6875, 0.6562, 0.6562, 0.6562, 0.6875, 0.625, 0.7188, 0.625, 0.7188, 0.6563, 0.6875, 0.6562, 0.7188, 0.625, 0.75, 0.625, 0.75, 0.6563, 0.7188, 0.6563, 0.75, 0.625, 0.7812, 0.625, 0.7812, 0.6562, 0.75, 0.6563, 0.7812, 0.625, 0.8125, 0.625, 0.8125, 0.6562, 0.7812, 0.6562, 0.8125, 0.625, 0.8438, 0.625, 0.8438, 0.6562, 0.8125, 0.6562, 0.625, 0.5938, 0.6562, 0.5938, 0.6562, 0.625, 0.625, 0.625, 0.6562, 0.5938, 0.6875, 0.5938, 0.6875, 0.625, 0.6562, 0.625, 0.6875, 0.5938, 0.7188, 0.5938, 0.7188, 0.625, 0.6875, 0.625, 0.7188, 0.5938, 0.75, 0.5938, 0.75, 0.625, 0.7188, 0.625, 0.75, 0.5938, 0.7812, 0.5938, 0.7812, 0.625, 0.75, 0.625, 0.7812, 0.5938, 0.8125, 0.5938, 0.8125, 0.625, 0.7812, 0.625, 0.8125, 0.5938, 0.8438, 0.5938, 0.8438, 0.625, 0.8125, 0.625, 0.625, 0.5625, 0.6562, 0.5625, 0.6562, 0.5938, 0.625, 0.5938, 0.6562, 0.5625, 0.6875, 0.5625, 0.6875, 0.5938, 0.6562, 0.5938, 0.6875, 0.5625, 0.7188, 0.5625, 0.7188, 0.5938, 0.6875, 0.5938, 0.7188, 0.5625, 0.75, 0.5625, 0.75, 0.5938, 0.7188, 0.5938, 0.75, 0.5625, 0.7812, 0.5625, 0.7812, 0.5938, 0.75, 0.5938, 0.7812, 0.5625, 0.8125, 0.5625, 0.8125, 0.5938, 0.7812, 0.5938, 0.8125, 0.5625, 0.8438, 0.5625, 0.8438, 0.5938, 0.8125, 0.5938, 0.625, 0.5312, 0.6562, 0.5312, 0.6562, 0.5625, 0.625, 0.5625, 0.6562, 0.5312, 0.6875, 0.5312, 0.6875, 0.5625, 0.6562, 0.5625, 0.6875, 0.5312, 0.7188, 0.5312, 0.7188, 0.5625, 0.6875, 0.5625, 0.7188, 0.5312, 0.75, 0.5312, 0.75, 0.5625, 0.7188, 0.5625, 0.75, 0.5312, 0.7812, 0.5312, 0.7812, 0.5625, 0.75, 0.5625, 0.7812, 0.5312, 0.8125, 0.5312, 0.8125, 0.5625, 0.7812, 0.5625, 0.8125, 0.5312, 0.8438, 0.5312, 0.8438, 0.5625, 0.8125, 0.5625, 0.625, 0.5, 0.6562, 0.5, 0.6562, 0.5312, 0.625, 0.5312, 0.6562, 0.5, 0.6875, 0.5, 0.6875, 0.5312, 0.6562, 0.5312, 0.6875, 0.5, 0.7188, 0.5, 0.7188, 0.5312, 0.6875, 0.5312, 0.7188, 0.5, 0.75, 0.5, 0.75, 0.5312, 0.7188, 0.5312, 0.75, 0.5, 0.7812, 0.5, 0.7812, 0.5312, 0.75, 0.5312, 0.7812, 0.5, 0.8125, 0.5, 0.8125, 0.5312, 0.7812, 0.5312, 0.8125, 0.5, 0.8438, 0.5, 0.8438, 0.5312, 0.8125, 0.5312, 0.125, 0.6875, 0.1562, 0.6875, 0.1562, 0.7188, 0.125, 0.7188, 0.1562, 0.6875, 0.1875, 0.6875, 0.1875, 0.7188, 0.1562, 0.7188, 0.1875, 0.6875, 0.2188, 0.6875, 0.2188, 0.7188, 0.1875, 0.7188, 0.2188, 0.6875, 0.25, 0.6875, 0.25, 0.7188, 0.2188, 0.7188, 0.25, 0.6875, 0.2812, 0.6875, 0.2812, 0.7188, 0.25, 0.7188, 0.2812, 0.6875, 0.3125, 0.6875, 0.3125, 0.7188, 0.2812, 0.7188, 0.3125, 0.6875, 0.3438, 0.6875, 0.3438, 0.7188, 0.3125, 0.7188, 0.125, 0.6562, 0.1562, 0.6562, 0.1562, 0.6875, 0.125, 0.6875, 0.1562, 0.6562, 0.1875, 0.6562, 0.1875, 0.6875, 0.1562, 0.6875, 0.1875, 0.6562, 0.2188, 0.6563, 0.2188, 0.6875, 0.1875, 0.6875, 0.2188, 0.6563, 0.25, 0.6563, 0.25, 0.6875, 0.2188, 0.6875, 0.25, 0.6563, 0.2812, 0.6562, 0.2812, 0.6875, 0.25, 0.6875, 0.2812, 0.6562, 0.3125, 0.6562, 0.3125, 0.6875, 0.2812, 0.6875, 0.3125, 0.6562, 0.3438, 0.6562, 0.3438, 0.6875, 0.3125, 0.6875, 0.125, 0.625, 0.1562, 0.625, 0.1562, 0.6562, 0.125, 0.6562, 0.1562, 0.625, 0.1875, 0.625, 0.1875, 0.6562, 0.1562, 0.6562, 0.1875, 0.625, 0.2188, 0.625, 0.2188, 0.6563, 0.1875, 0.6562, 0.2188, 0.625, 0.25, 0.625, 0.25, 0.6563, 0.2188, 0.6563, 0.25, 0.625, 0.2812, 0.625, 0.2812, 0.6562, 0.25, 0.6563, 0.2812, 0.625, 0.3125, 0.625, 0.3125, 0.6562, 0.2812, 0.6562, 0.3125, 0.625, 0.3438, 0.625, 0.3438, 0.6562, 0.3125, 0.6562, 0.125, 0.5938, 0.1562, 0.5938, 0.1562, 0.625, 0.125, 0.625, 0.1562, 0.5938, 0.1875, 0.5938, 0.1875, 0.625, 0.1562, 0.625, 0.1875, 0.5938, 0.2188, 0.5938, 0.2188, 0.625, 0.1875, 0.625, 0.2188, 0.5938, 0.25, 0.5938, 0.25, 0.625, 0.2188, 0.625, 0.25, 0.5938, 0.2812, 0.5938, 0.2812, 0.625, 0.25, 0.625, 0.2812, 0.5938, 0.3125, 0.5938, 0.3125, 0.625, 0.2812, 0.625, 0.3125, 0.5938, 0.3438, 0.5938, 0.3438, 0.625, 0.3125, 0.625, 0.125, 0.5625, 0.1562, 0.5625, 0.1562, 0.5938, 0.125, 0.5938, 0.1562, 0.5625, 0.1875, 0.5625, 0.1875, 0.5938, 0.1562, 0.5938, 0.1875, 0.5625, 0.2188, 0.5625, 0.2188, 0.5938, 0.1875, 0.5938, 0.2188, 0.5625, 0.25, 0.5625, 0.25, 0.5938, 0.2188, 0.5938, 0.25, 0.5625, 0.2812, 0.5625, 0.2812, 0.5938, 0.25, 0.5938, 0.2812, 0.5625, 0.3125, 0.5625, 0.3125, 0.5938, 0.2812, 0.5938, 0.3125, 0.5625, 0.3438, 0.5625, 0.3438, 0.5938, 0.3125, 0.5938, 0.125, 0.5312, 0.1562, 0.5312, 0.1562, 0.5625, 0.125, 0.5625, 0.1562, 0.5312, 0.1875, 0.5312, 0.1875, 0.5625, 0.1562, 0.5625, 0.1875, 0.5312, 0.2188, 0.5312, 0.2188, 0.5625, 0.1875, 0.5625, 0.2188, 0.5312, 0.25, 0.5312, 0.25, 0.5625, 0.2188, 0.5625, 0.25, 0.5312, 0.2812, 0.5312, 0.2812, 0.5625, 0.25, 0.5625, 0.2812, 0.5312, 0.3125, 0.5312, 0.3125, 0.5625, 0.2812, 0.5625, 0.3125, 0.5312, 0.3438, 0.5312, 0.3438, 0.5625, 0.3125, 0.5625, 0.125, 0.5, 0.1562, 0.5, 0.1562, 0.5312, 0.125, 0.5312, 0.1562, 0.5, 0.1875, 0.5, 0.1875, 0.5312, 0.1562, 0.5312, 0.1875, 0.5, 0.2188, 0.5, 0.2188, 0.5312, 0.1875, 0.5312, 0.2188, 0.5, 0.25, 0.5, 0.25, 0.5312, 0.2188, 0.5312, 0.25, 0.5, 0.2812, 0.5, 0.2812, 0.5312, 0.25, 0.5312, 0.2812, 0.5, 0.3125, 0.5, 0.3125, 0.5312, 0.2812, 0.5312, 0.3125, 0.5, 0.3438, 0.5, 0.3438, 0.5312, 0.3125, 0.5312, 0.5536, 0.75, 0.5893, 0.75, 0.5893, 0.7812, 0.5536, 0.7812, 0.5536, 0.7812, 0.5893, 0.7812, 0.5893, 0.8125, 0.5536, 0.8125, 0.5536, 0.8125, 0.5893, 0.8125, 0.5893, 0.8438, 0.5536, 0.8438, 0.5536, 0.8438, 0.5893, 0.8438, 0.5893, 0.875, 0.5536, 0.875, 0.5536, 0.875, 0.5893, 0.875, 0.5893, 0.9062, 0.5536, 0.9062, 0.5536, 0.9062, 0.5893, 0.9062, 0.5893, 0.9375, 0.5536, 0.9375, 0.5536, 0.9375, 0.5893, 0.9375, 0.5893, 0.9688, 0.5536, 0.9688, 0.5179, 0.75, 0.5536, 0.75, 0.5536, 0.7812, 0.5179, 0.7812, 0.5179, 0.7812, 0.5536, 0.7812, 0.5536, 0.8125, 0.5179, 0.8125, 0.5179, 0.8125, 0.5536, 0.8125, 0.5536, 0.8438, 0.5179, 0.8438, 0.5179, 0.8438, 0.5536, 0.8438, 0.5536, 0.875, 0.5179, 0.875, 0.5179, 0.875, 0.5536, 0.875, 0.5536, 0.9062, 0.5179, 0.9062, 0.5179, 0.9062, 0.5536, 0.9062, 0.5536, 0.9375, 0.5179, 0.9375, 0.5179, 0.9375, 0.5536, 0.9375, 0.5536, 0.9688, 0.5179, 0.9688, 0.4821, 0.75, 0.5179, 0.75, 0.5179, 0.7812, 0.4821, 0.7812, 0.4821, 0.7812, 0.5179, 0.7812, 0.5179, 0.8125, 0.4821, 0.8125, 0.4821, 0.8125, 0.5179, 0.8125, 0.5179, 0.8438, 0.4821, 0.8438, 0.4821, 0.8438, 0.5179, 0.8438, 0.5179, 0.875, 0.4821, 0.875, 0.4821, 0.875, 0.5179, 0.875, 0.5179, 0.9062, 0.4821, 0.9062, 0.4821, 0.9062, 0.5179, 0.9062, 0.5179, 0.9375, 0.4821, 0.9375, 0.4821, 0.9375, 0.5179, 0.9375, 0.5179, 0.9688, 0.4821, 0.9688, 0.4464, 0.75, 0.4821, 0.75, 0.4821, 0.7812, 0.4464, 0.7812, 0.4464, 0.7812, 0.4821, 0.7812, 0.4821, 0.8125, 0.4464, 0.8125, 0.4464, 0.8125, 0.4821, 0.8125, 0.4821, 0.8438, 0.4464, 0.8438, 0.4464, 0.8438, 0.4821, 0.8438, 0.4821, 0.875, 0.4464, 0.875, 0.4464, 0.875, 0.4821, 0.875, 0.4821, 0.9062, 0.4464, 0.9062, 0.4464, 0.9062, 0.4821, 0.9062, 0.4821, 0.9375, 0.4464, 0.9375, 0.4464, 0.9375, 0.4821, 0.9375, 0.4821, 0.9688, 0.4464, 0.9688, 0.4107, 0.75, 0.4464, 0.75, 0.4464, 0.7812, 0.4107, 0.7812, 0.4107, 0.7812, 0.4464, 0.7812, 0.4464, 0.8125, 0.4107, 0.8125, 0.4107, 0.8125, 0.4464, 0.8125, 0.4464, 0.8438, 0.4107, 0.8438, 0.4107, 0.8438, 0.4464, 0.8438, 0.4464, 0.875, 0.4107, 0.875, 0.4107, 0.875, 0.4464, 0.875, 0.4464, 0.9062, 0.4107, 0.9062, 0.4107, 0.9062, 0.4464, 0.9062, 0.4464, 0.9375, 0.4107, 0.9375, 0.4107, 0.9375, 0.4464, 0.9375, 0.4464, 0.9688, 0.4107, 0.9688, 0.375, 0.75, 0.4107, 0.75, 0.4107, 0.7812, 0.375, 0.7812, 0.375, 0.7812, 0.4107, 0.7812, 0.4107, 0.8125, 0.375, 0.8125, 0.375, 0.8125, 0.4107, 0.8125, 0.4107, 0.8438, 0.375, 0.8438, 0.375, 0.8438, 0.4107, 0.8438, 0.4107, 0.875, 0.375, 0.875, 0.375, 0.875, 0.4107, 0.875, 0.4107, 0.9062, 0.375, 0.9062, 0.375, 0.9062, 0.4107, 0.9062, 0.4107, 0.9375, 0.375, 0.9375, 0.375, 0.9375, 0.4107, 0.9375, 0.4107, 0.9688, 0.375, 0.9688, 0.5536, 0.25, 0.5893, 0.25, 0.5893, 0.2812, 0.5536, 0.2812, 0.5536, 0.2812, 0.5893, 0.2812, 0.5893, 0.3125, 0.5536, 0.3125, 0.5536, 0.3125, 0.5893, 0.3125, 0.5893, 0.3438, 0.5536, 0.3438, 0.5536, 0.3438, 0.5893, 0.3438, 0.5893, 0.375, 0.5536, 0.375, 0.5536, 0.375, 0.5893, 0.375, 0.5893, 0.4062, 0.5536, 0.4062, 0.5536, 0.4062, 0.5893, 0.4062, 0.5893, 0.4375, 0.5536, 0.4375, 0.5536, 0.4375, 0.5893, 0.4375, 0.5893, 0.4688, 0.5536, 0.4688, 0.5179, 0.25, 0.5536, 0.25, 0.5536, 0.2812, 0.5179, 0.2812, 0.5179, 0.2812, 0.5536, 0.2812, 0.5536, 0.3125, 0.5179, 0.3125, 0.5179, 0.3125, 0.5536, 0.3125, 0.5536, 0.3438, 0.5179, 0.3438, 0.5179, 0.3438, 0.5536, 0.3438, 0.5536, 0.375, 0.5179, 0.375, 0.5179, 0.375, 0.5536, 0.375, 0.5536, 0.4062, 0.5179, 0.4062, 0.5179, 0.4062, 0.5536, 0.4062, 0.5536, 0.4375, 0.5179, 0.4375, 0.5179, 0.4375, 0.5536, 0.4375, 0.5536, 0.4688, 0.5179, 0.4688, 0.4821, 0.25, 0.5179, 0.25, 0.5179, 0.2812, 0.4821, 0.2812, 0.4821, 0.2812, 0.5179, 0.2812, 0.5179, 0.3125, 0.4821, 0.3125, 0.4821, 0.3125, 0.5179, 0.3125, 0.5179, 0.3438, 0.4821, 0.3438, 0.4821, 0.3438, 0.5179, 0.3438, 0.5179, 0.375, 0.4821, 0.375, 0.4821, 0.375, 0.5179, 0.375, 0.5179, 0.4062, 0.4821, 0.4062, 0.4821, 0.4062, 0.5179, 0.4062, 0.5179, 0.4375, 0.4821, 0.4375, 0.4821, 0.4375, 0.5179, 0.4375, 0.5179, 0.4688, 0.4821, 0.4688, 0.4464, 0.25, 0.4821, 0.25, 0.4821, 0.2812, 0.4464, 0.2812, 0.4464, 0.2812, 0.4821, 0.2812, 0.4821, 0.3125, 0.4464, 0.3125, 0.4464, 0.3125, 0.4821, 0.3125, 0.4821, 0.3438, 0.4464, 0.3438, 0.4464, 0.3438, 0.4821, 0.3438, 0.4821, 0.375, 0.4464, 0.375, 0.4464, 0.375, 0.4821, 0.375, 0.4821, 0.4062, 0.4464, 0.4062, 0.4464, 0.4062, 0.4821, 0.4062, 0.4821, 0.4375, 0.4464, 0.4375, 0.4464, 0.4375, 0.4821, 0.4375, 0.4821, 0.4688, 0.4464, 0.4688, 0.4107, 0.25, 0.4464, 0.25, 0.4464, 0.2812, 0.4107, 0.2812, 0.4107, 0.2812, 0.4464, 0.2812, 0.4464, 0.3125, 0.4107, 0.3125, 0.4107, 0.3125, 0.4464, 0.3125, 0.4464, 0.3438, 0.4107, 0.3438, 0.4107, 0.3438, 0.4464, 0.3438, 0.4464, 0.375, 0.4107, 0.375, 0.4107, 0.375, 0.4464, 0.375, 0.4464, 0.4062, 0.4107, 0.4062, 0.4107, 0.4062, 0.4464, 0.4062, 0.4464, 0.4375, 0.4107, 0.4375, 0.4107, 0.4375, 0.4464, 0.4375, 0.4464, 0.4688, 0.4107, 0.4688, 0.375, 0.25, 0.4107, 0.25, 0.4107, 0.2812, 0.375, 0.2812, 0.375, 0.2812, 0.4107, 0.2812, 0.4107, 0.3125, 0.375, 0.3125, 0.375, 0.3125, 0.4107, 0.3125, 0.4107, 0.3438, 0.375, 0.3438, 0.375, 0.3438, 0.4107, 0.3438, 0.4107, 0.375, 0.375, 0.375, 0.375, 0.375, 0.4107, 0.375, 0.4107, 0.4062, 0.375, 0.4062, 0.375, 0.4062, 0.4107, 0.4062, 0.4107, 0.4375, 0.375, 0.4375, 0.375, 0.4375, 0.4107, 0.4375, 0.4107, 0.4688, 0.375, 0.4688, 0.5893, 0.25, 0.625, 0.25, 0.625, 0.2812, 0.5893, 0.2812, 0.5893, 0.2812, 0.625, 0.2812, 0.625, 0.3125, 0.5893, 0.3125, 0.5893, 0.3125, 0.625, 0.3125, 0.625, 0.3438, 0.5893, 0.3438, 0.5893, 0.3438, 0.625, 0.3438, 0.625, 0.375, 0.5893, 0.375, 0.5893, 0.375, 0.625, 0.375, 0.625, 0.4062, 0.5893, 0.4062, 0.5893, 0.4062, 0.625, 0.4062, 0.625, 0.4375, 0.5893, 0.4375, 0.5893, 0.4375, 0.625, 0.4375, 0.625, 0.4688, 0.5893, 0.4688, 0.125, 0.7188, 0.1562, 0.7188, 0.1562, 0.75, 0.125, 0.75, 0.1562, 0.7188, 0.1875, 0.7188, 0.1875, 0.75, 0.1562, 0.75, 0.1875, 0.7188, 0.2188, 0.7188, 0.2188, 0.75, 0.1875, 0.75, 0.2188, 0.7188, 0.25, 0.7188, 0.25, 0.75, 0.2188, 0.75, 0.25, 0.7188, 0.2812, 0.7188, 0.2812, 0.75, 0.25, 0.75, 0.2812, 0.7188, 0.3125, 0.7188, 0.3125, 0.75, 0.2812, 0.75, 0.3125, 0.7188, 0.3438, 0.7188, 0.3438, 0.75, 0.3125, 0.75, 0.5893, 0.75, 0.625, 0.75, 0.625, 0.7812, 0.5893, 0.7812, 0.5893, 0.7812, 0.625, 0.7812, 0.625, 0.8125, 0.5893, 0.8125, 0.5893, 0.8125, 0.625, 0.8125, 0.625, 0.8438, 0.5893, 0.8438, 0.5893, 0.8438, 0.625, 0.8438, 0.625, 0.875, 0.5893, 0.875, 0.5893, 0.875, 0.625, 0.875, 0.625, 0.9062, 0.5893, 0.9062, 0.5893, 0.9062, 0.625, 0.9062, 0.625, 0.9375, 0.5893, 0.9375, 0.5893, 0.9375, 0.625, 0.9375, 0.625, 0.9688, 0.5893, 0.9688, 0.625, 0.7188, 0.6562, 0.7188, 0.6562, 0.75, 0.625, 0.75, 0.6562, 0.7188, 0.6875, 0.7188, 0.6875, 0.75, 0.6562, 0.75, 0.6875, 0.7188, 0.7188, 0.7188, 0.7188, 0.75, 0.6875, 0.75, 0.7188, 0.7188, 0.75, 0.7188, 0.75, 0.75, 0.7188, 0.75, 0.75, 0.7188, 0.7812, 0.7188, 0.7812, 0.75, 0.75, 0.75, 0.7812, 0.7188, 0.8125, 0.7188, 0.8125, 0.75, 0.7812, 0.75, 0.8125, 0.7188, 0.8438, 0.7188, 0.8438, 0.75, 0.8125, 0.75])
me_cube.materials.append(mat_material)
me_cube.materials.append(mat_rock)
me_cube.use_mirror_vertex_groups = False
me_cube.update()

# ---- objects
ob_dirt = bpy.data.objects.new('Dirt', me_cube)

# ---- transforms, parenting, visibility, modifiers, constraints
ob_dirt.location = (0.0, 0.0, 0.0)
ob_dirt.scale = (0.5, 0.5, 0.5)
ob_dirt.lock_rotations_4d = False
ob_dirt.empty_display_type = 'ARROWS'
ob_dirt.lineart.crease_threshold = 0.0

# ---- collection membership
col_collection.objects.link(ob_dirt)

# ---- scene / render settings (as saved in the file)
scene.frame_start = 1; scene.frame_end = 250; scene.frame_set(1)
scene.render.engine = 'BLENDER_EEVEE_NEXT'
scene.cycles.sampling_pattern = 'TABULATED_SOBOL'
scene.view_settings.view_transform = 'Filmic'
bpy.context.view_layer.update()

# ---- added for rendering (the .blend has no active camera and no usable light): camera, sun
cam_auto = bpy.data.cameras.new('AutoCamera')
cam_auto.lens = 50.0
cam_auto.sensor_width = 36.0
cam_auto.clip_end = 1000.0
ob_auto_camera = bpy.data.objects.new('AutoCamera', cam_auto)
scene.collection.objects.link(ob_auto_camera)
ob_auto_camera.location = (1.60402, -1.92397, 1.28264)
ob_auto_camera.rotation_euler = (1.09748, -7.21219e-08, 0.694738)
scene.camera = ob_auto_camera
light_auto_sun = bpy.data.lights.new('AutoSun', 'SUN')
light_auto_sun.energy = 3.0
light_auto_sun.angle = 0.0523599
ob_auto_sun = bpy.data.objects.new('AutoSun', light_auto_sun)
scene.collection.objects.link(ob_auto_sun)
ob_auto_sun.rotation_euler = (0.872665, 0.174533, 0.523599)
bpy.context.view_layer.update()
